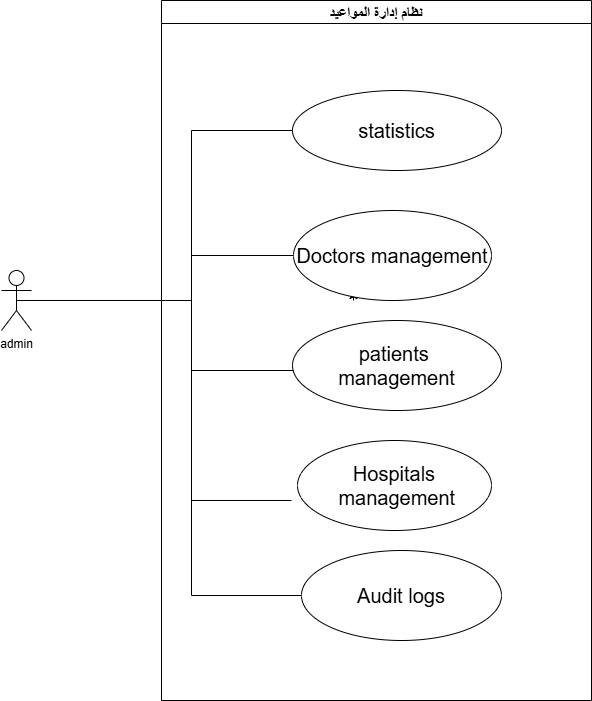

The diagram above was exported from draw.io. Its source (the exported page's mxGraphModel, read from the mxfile embedded in the PNG):
<mxGraphModel dx="1471" dy="803" grid="1" gridSize="10" guides="1" tooltips="1" connect="1" arrows="1" fold="1" page="1" pageScale="1" pageWidth="827" pageHeight="1169" math="0" shadow="0">
  <root>
    <mxCell id="0" />
    <mxCell id="1" parent="0" />
    <mxCell id="e76sPVrzQI3qa0WgYdnX-2" parent="1" style="shape=umlActor;verticalLabelPosition=bottom;verticalAlign=top;html=1;outlineConnect=0;" value="admin" vertex="1">
      <mxGeometry height="60" width="30" x="80" y="290" as="geometry" />
    </mxCell>
    <mxCell id="e76sPVrzQI3qa0WgYdnX-42" edge="1" parent="1" style="edgeStyle=orthogonalEdgeStyle;rounded=0;orthogonalLoop=1;jettySize=auto;html=1;" value="">
      <mxGeometry relative="1" as="geometry">
        <mxPoint x="432" y="320" as="sourcePoint" />
        <mxPoint x="432" y="310" as="targetPoint" />
      </mxGeometry>
    </mxCell>
    <mxCell id="e76sPVrzQI3qa0WgYdnX-35" parent="1" style="swimlane;whiteSpace=wrap;html=1;labelBackgroundColor=default;fontSize=15;" value="نظام إدارة المواعيد" vertex="1">
      <mxGeometry height="700" width="430" x="240" y="20" as="geometry" />
    </mxCell>
    <mxCell id="e76sPVrzQI3qa0WgYdnX-37" parent="e76sPVrzQI3qa0WgYdnX-35" style="ellipse;whiteSpace=wrap;html=1;fontSize=20;" value="statistics" vertex="1">
      <mxGeometry height="80" width="209" x="131" y="90" as="geometry" />
    </mxCell>
    <mxCell id="e76sPVrzQI3qa0WgYdnX-43" parent="e76sPVrzQI3qa0WgYdnX-35" style="ellipse;whiteSpace=wrap;html=1;fontSize=20;" value="&lt;span&gt;Doctors management&lt;/span&gt;" vertex="1">
      <mxGeometry height="90" width="198" x="132" y="210" as="geometry" />
    </mxCell>
    <mxCell id="e76sPVrzQI3qa0WgYdnX-51" parent="e76sPVrzQI3qa0WgYdnX-35" style="ellipse;whiteSpace=wrap;html=1;fontSize=20;" value="patients&amp;nbsp;&lt;div&gt;management&lt;/div&gt;" vertex="1">
      <mxGeometry height="90" width="209" x="131" y="320" as="geometry" />
    </mxCell>
    <mxCell id="e76sPVrzQI3qa0WgYdnX-52" parent="e76sPVrzQI3qa0WgYdnX-35" style="ellipse;whiteSpace=wrap;html=1;fontSize=20;" value="&lt;span&gt;Hospitals&lt;/span&gt;&lt;div&gt;&lt;span&gt;&amp;nbsp;&lt;/span&gt;management&lt;/div&gt;" vertex="1">
      <mxGeometry height="90" width="194" x="136" y="440" as="geometry" />
    </mxCell>
    <mxCell id="e76sPVrzQI3qa0WgYdnX-53" parent="e76sPVrzQI3qa0WgYdnX-35" style="ellipse;whiteSpace=wrap;html=1;fontSize=20;" value="&lt;span&gt;Audit logs&lt;/span&gt;" vertex="1">
      <mxGeometry height="90" width="200" x="140" y="550" as="geometry" />
    </mxCell>
    <mxCell id="e76sPVrzQI3qa0WgYdnX-36" edge="1" parent="1" source="e76sPVrzQI3qa0WgYdnX-2" style="endArrow=none;html=1;rounded=0;exitX=0.5;exitY=0.5;exitDx=0;exitDy=0;exitPerimeter=0;entryX=0;entryY=0.5;entryDx=0;entryDy=0;edgeStyle=orthogonalEdgeStyle;" target="e76sPVrzQI3qa0WgYdnX-37" value="">
      <mxGeometry height="50" relative="1" width="50" as="geometry">
        <Array as="points">
          <mxPoint x="270" y="320" />
          <mxPoint x="270" y="150" />
        </Array>
        <mxPoint x="460" y="240" as="sourcePoint" />
        <mxPoint x="354" y="170" as="targetPoint" />
      </mxGeometry>
    </mxCell>
    <mxCell id="e76sPVrzQI3qa0WgYdnX-45" edge="1" parent="1" source="e76sPVrzQI3qa0WgYdnX-2" style="endArrow=none;html=1;rounded=0;entryX=0;entryY=0.5;entryDx=0;entryDy=0;" target="e76sPVrzQI3qa0WgYdnX-43" value="">
      <mxGeometry height="50" relative="1" width="50" as="geometry">
        <Array as="points">
          <mxPoint x="270" y="320" />
          <mxPoint x="270" y="275" />
        </Array>
        <mxPoint x="480" y="410" as="sourcePoint" />
        <mxPoint x="530" y="360" as="targetPoint" />
      </mxGeometry>
    </mxCell>
    <mxCell id="e76sPVrzQI3qa0WgYdnX-46" edge="1" parent="1" style="endArrow=none;html=1;rounded=0;entryX=0;entryY=0.5;entryDx=0;entryDy=0;" value="">
      <mxGeometry height="50" relative="1" width="50" as="geometry">
        <Array as="points">
          <mxPoint x="270" y="320" />
          <mxPoint x="270" y="390" />
        </Array>
        <mxPoint x="110" y="320" as="sourcePoint" />
        <mxPoint x="372" y="390" as="targetPoint" />
      </mxGeometry>
    </mxCell>
    <mxCell id="e76sPVrzQI3qa0WgYdnX-54" edge="1" parent="1" style="endArrow=none;html=1;rounded=0;exitX=1;exitY=0.3333333333333333;exitDx=0;exitDy=0;exitPerimeter=0;" value="">
      <mxGeometry height="50" relative="1" width="50" as="geometry">
        <Array as="points">
          <mxPoint x="270" y="320" />
          <mxPoint x="270" y="520" />
        </Array>
        <mxPoint x="110" y="320" as="sourcePoint" />
        <mxPoint x="370" y="520" as="targetPoint" />
      </mxGeometry>
    </mxCell>
    <mxCell id="e76sPVrzQI3qa0WgYdnX-55" edge="1" parent="1" source="e76sPVrzQI3qa0WgYdnX-2" style="endArrow=none;html=1;rounded=0;entryX=0;entryY=0.5;entryDx=0;entryDy=0;" target="e76sPVrzQI3qa0WgYdnX-53" value="">
      <mxGeometry height="50" relative="1" width="50" as="geometry">
        <Array as="points">
          <mxPoint x="270" y="320" />
          <mxPoint x="270" y="615" />
        </Array>
        <mxPoint x="430" y="560" as="sourcePoint" />
        <mxPoint x="480" y="510" as="targetPoint" />
      </mxGeometry>
    </mxCell>
  </root>
</mxGraphModel>